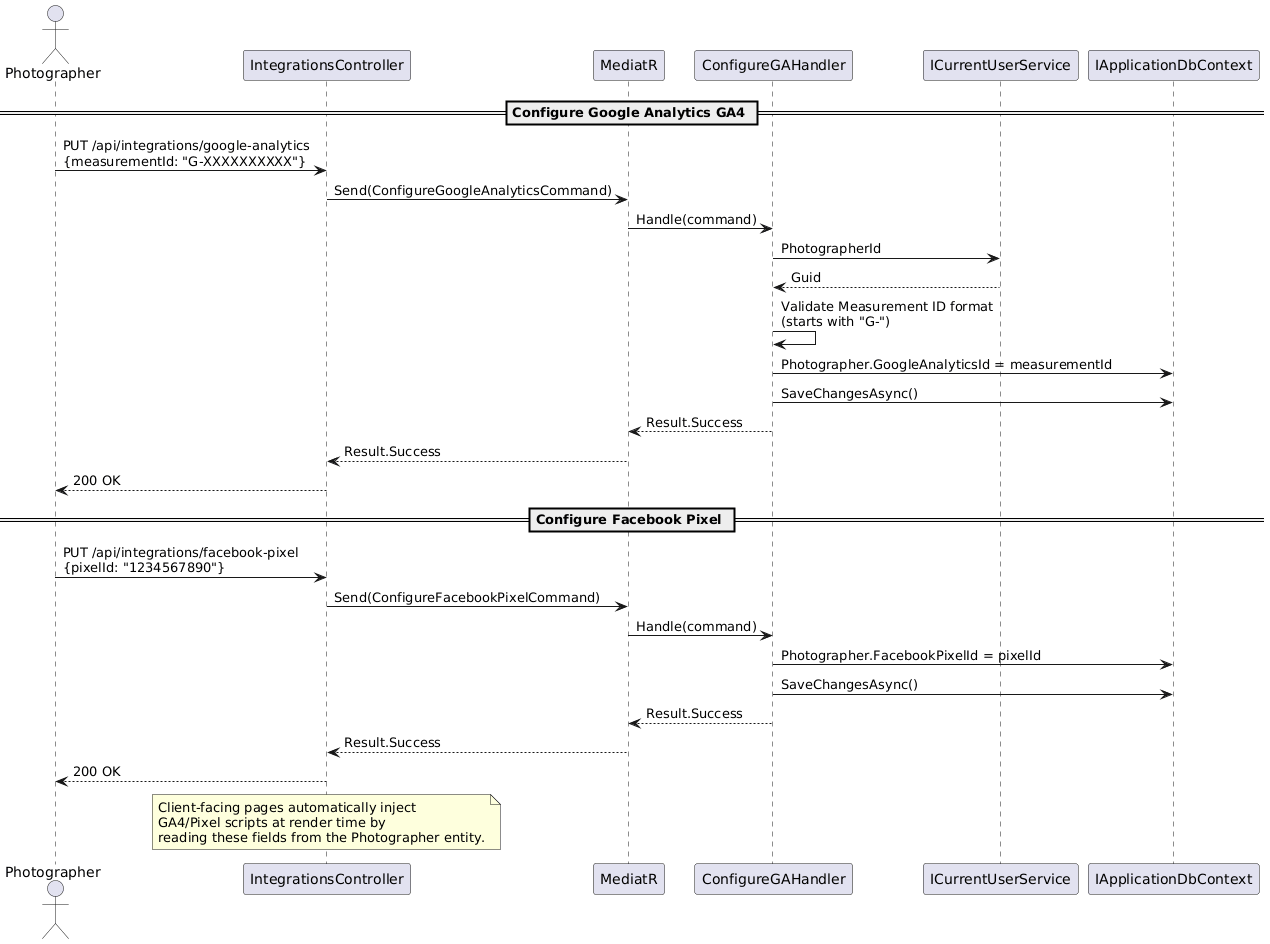

The diagram above was rendered by PlantUML. Its source (embedded in the PNG):
@startuml
actor Photographer as P
participant "IntegrationsController" as IC
participant "MediatR" as M
participant "ConfigureGAHandler" as GAH
participant "ICurrentUserService" as US
participant "IApplicationDbContext" as DB

== Configure Google Analytics GA4 ==
P -> IC : PUT /api/integrations/google-analytics\n{measurementId: "G-XXXXXXXXXX"}
IC -> M : Send(ConfigureGoogleAnalyticsCommand)
M -> GAH : Handle(command)
GAH -> US : PhotographerId
US --> GAH : Guid
GAH -> GAH : Validate Measurement ID format\n(starts with "G-")
GAH -> DB : Photographer.GoogleAnalyticsId = measurementId
GAH -> DB : SaveChangesAsync()
GAH --> M : Result.Success
M --> IC : Result.Success
IC --> P : 200 OK

== Configure Facebook Pixel ==
P -> IC : PUT /api/integrations/facebook-pixel\n{pixelId: "1234567890"}
IC -> M : Send(ConfigureFacebookPixelCommand)
M -> GAH : Handle(command)
GAH -> DB : Photographer.FacebookPixelId = pixelId
GAH -> DB : SaveChangesAsync()
GAH --> M : Result.Success
M --> IC : Result.Success
IC --> P : 200 OK

note over IC
  Client-facing pages automatically inject
  GA4/Pixel scripts at render time by
  reading these fields from the Photographer entity.
end note
@enduml